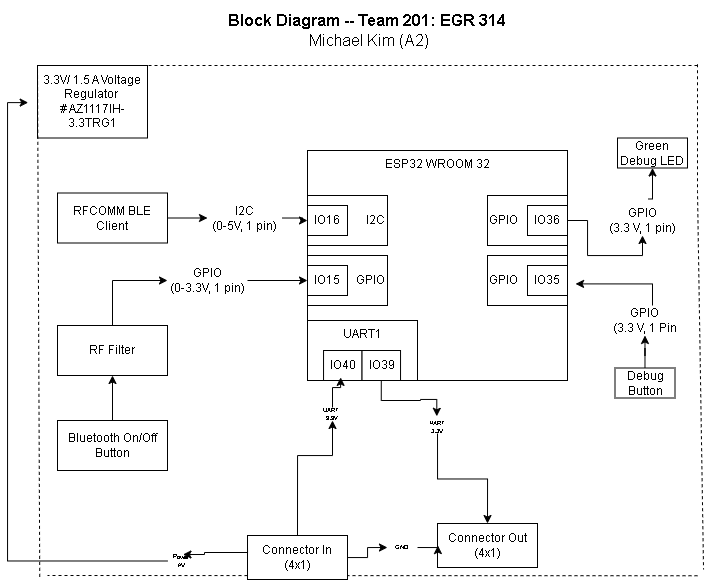

The diagram above was exported from draw.io. Its source (the exported page's mxGraphModel, read from the mxfile embedded in the PNG):
<mxGraphModel dx="1703" dy="651" grid="1" gridSize="10" guides="1" tooltips="1" connect="1" arrows="1" fold="1" page="1" pageScale="1" pageWidth="850" pageHeight="1100" math="0" shadow="0">
  <root>
    <mxCell id="0" />
    <mxCell id="1" parent="0" />
    <mxCell id="l2DhuvIKVBCusMQ7jbff-1" parent="1" style="rounded=0;whiteSpace=wrap;html=1;verticalAlign=top;fillColor=none;movable=1;resizable=1;rotatable=1;deletable=1;editable=1;locked=0;connectable=1;" value="ESP32 WROOM 32" vertex="1">
      <mxGeometry height="230" width="260" x="280" y="155" as="geometry" />
    </mxCell>
    <mxCell id="l2DhuvIKVBCusMQ7jbff-3" connectable="0" parent="1" style="group" value="" vertex="1">
      <mxGeometry height="50" width="80" x="280" y="215" as="geometry" />
    </mxCell>
    <mxCell id="l2DhuvIKVBCusMQ7jbff-4" parent="l2DhuvIKVBCusMQ7jbff-3" style="rounded=0;whiteSpace=wrap;html=1;align=right;" value="I2C" vertex="1">
      <mxGeometry height="50" width="80" y="-15" as="geometry" />
    </mxCell>
    <mxCell id="l2DhuvIKVBCusMQ7jbff-5" parent="l2DhuvIKVBCusMQ7jbff-3" style="rounded=0;whiteSpace=wrap;html=1;" value="IO16" vertex="1">
      <mxGeometry height="30" width="40" y="-5" as="geometry" />
    </mxCell>
    <mxCell id="l2DhuvIKVBCusMQ7jbff-6" connectable="0" parent="1" style="group" value="" vertex="1">
      <mxGeometry height="60" width="160" x="280" y="325" as="geometry" />
    </mxCell>
    <mxCell id="l2DhuvIKVBCusMQ7jbff-7" parent="l2DhuvIKVBCusMQ7jbff-6" style="rounded=0;whiteSpace=wrap;html=1;fillColor=none;verticalAlign=top;" value="UART1" vertex="1">
      <mxGeometry height="60" width="110" as="geometry" />
    </mxCell>
    <mxCell id="l2DhuvIKVBCusMQ7jbff-8" parent="l2DhuvIKVBCusMQ7jbff-6" style="rounded=0;whiteSpace=wrap;html=1;" value="IO40" vertex="1">
      <mxGeometry height="30" width="38.50267379679145" x="16.037647058823495" y="30" as="geometry" />
    </mxCell>
    <mxCell id="l2DhuvIKVBCusMQ7jbff-9" parent="l2DhuvIKVBCusMQ7jbff-6" style="rounded=0;whiteSpace=wrap;html=1;" value="IO39" vertex="1">
      <mxGeometry height="30" width="38.50267379679145" x="54.541176470588276" y="30" as="geometry" />
    </mxCell>
    <mxCell id="l2DhuvIKVBCusMQ7jbff-10" parent="1" style="rounded=0;whiteSpace=wrap;html=1;align=left;" value="GPIO" vertex="1">
      <mxGeometry height="50" width="80" x="460" y="260" as="geometry" />
    </mxCell>
    <mxCell id="l2DhuvIKVBCusMQ7jbff-12" parent="1" style="rounded=0;whiteSpace=wrap;html=1;" value="IO35" vertex="1">
      <mxGeometry height="30" width="40" x="500" y="270" as="geometry" />
    </mxCell>
    <mxCell id="qphEH4Y_Mj3yiDJ5tWTS-4" edge="1" parent="1" source="l2DhuvIKVBCusMQ7jbff-14" style="edgeStyle=orthogonalEdgeStyle;rounded=0;orthogonalLoop=1;jettySize=auto;html=1;" target="XgcocAr9CucPJe4WhPRa-15" value="">
      <mxGeometry relative="1" as="geometry" />
    </mxCell>
    <mxCell id="l2DhuvIKVBCusMQ7jbff-14" parent="1" style="rounded=0;whiteSpace=wrap;html=1;" value="&lt;div&gt;RFCOMM BLE Client&lt;/div&gt;" vertex="1">
      <mxGeometry height="50" width="110" x="30" y="197.5" as="geometry" />
    </mxCell>
    <mxCell id="l2DhuvIKVBCusMQ7jbff-29" parent="1" style="rounded=0;whiteSpace=wrap;html=1;align=left;" value="GPIO" vertex="1">
      <mxGeometry height="50" width="80" x="460" y="200" as="geometry" />
    </mxCell>
    <mxCell id="l2DhuvIKVBCusMQ7jbff-30" edge="1" parent="1" source="XgcocAr9CucPJe4WhPRa-8" style="edgeStyle=orthogonalEdgeStyle;rounded=0;orthogonalLoop=1;jettySize=auto;html=1;exitX=0.583;exitY=-0.217;exitDx=0;exitDy=0;entryX=0.5;entryY=1;entryDx=0;entryDy=0;exitPerimeter=0;" target="l2DhuvIKVBCusMQ7jbff-38">
      <mxGeometry relative="1" as="geometry">
        <mxPoint x="565" y="202.5" as="targetPoint" />
      </mxGeometry>
    </mxCell>
    <mxCell id="l2DhuvIKVBCusMQ7jbff-31" parent="1" style="rounded=0;whiteSpace=wrap;html=1;" value="IO36" vertex="1">
      <mxGeometry height="30" width="40" x="500" y="210" as="geometry" />
    </mxCell>
    <mxCell id="qphEH4Y_Mj3yiDJ5tWTS-23" edge="1" parent="1" source="l2DhuvIKVBCusMQ7jbff-32" style="edgeStyle=orthogonalEdgeStyle;rounded=0;orthogonalLoop=1;jettySize=auto;html=1;entryX=0;entryY=0.5;entryDx=0;entryDy=0;exitX=0.5;exitY=0;exitDx=0;exitDy=0;" target="qphEH4Y_Mj3yiDJ5tWTS-21" value="">
      <mxGeometry relative="1" as="geometry" />
    </mxCell>
    <mxCell id="l2DhuvIKVBCusMQ7jbff-32" parent="1" style="rounded=0;whiteSpace=wrap;html=1;" value="&lt;div&gt;RF Filter&lt;/div&gt;" vertex="1">
      <mxGeometry height="50" width="110" x="30" y="330" as="geometry" />
    </mxCell>
    <mxCell id="l2DhuvIKVBCusMQ7jbff-34" parent="1" style="rounded=0;whiteSpace=wrap;html=1;align=right;" value="GPIO" vertex="1">
      <mxGeometry height="50" width="80" x="280" y="260" as="geometry" />
    </mxCell>
    <mxCell id="l2DhuvIKVBCusMQ7jbff-36" parent="1" style="rounded=0;whiteSpace=wrap;html=1;" value="IO15" vertex="1">
      <mxGeometry height="30" width="40" x="280" y="270" as="geometry" />
    </mxCell>
    <mxCell id="3zzAzGpuOB6rUpa9Noed-7" edge="1" parent="1" source="l2DhuvIKVBCusMQ7jbff-37" style="edgeStyle=orthogonalEdgeStyle;rounded=0;orthogonalLoop=1;jettySize=auto;html=1;" target="XgcocAr9CucPJe4WhPRa-10" value="">
      <mxGeometry relative="1" as="geometry" />
    </mxCell>
    <mxCell id="l2DhuvIKVBCusMQ7jbff-37" parent="1" style="rounded=0;whiteSpace=wrap;html=1;" value="Debug Button" vertex="1">
      <mxGeometry height="30" width="60" x="587.5" y="372.5" as="geometry" />
    </mxCell>
    <mxCell id="l2DhuvIKVBCusMQ7jbff-38" parent="1" style="rounded=0;whiteSpace=wrap;html=1;" value="&lt;div&gt;Green Debug LED&lt;/div&gt;" vertex="1">
      <mxGeometry height="30" width="70" x="590" y="142.5" as="geometry" />
    </mxCell>
    <mxCell id="qphEH4Y_Mj3yiDJ5tWTS-1" edge="1" parent="1" source="l2DhuvIKVBCusMQ7jbff-43" style="edgeStyle=orthogonalEdgeStyle;rounded=0;orthogonalLoop=1;jettySize=auto;html=1;" target="l2DhuvIKVBCusMQ7jbff-32" value="">
      <mxGeometry relative="1" as="geometry" />
    </mxCell>
    <mxCell id="l2DhuvIKVBCusMQ7jbff-43" parent="1" style="rounded=0;whiteSpace=wrap;html=1;" value="Bluetooth On/Off Button" vertex="1">
      <mxGeometry height="50" width="110" x="30" y="425" as="geometry" />
    </mxCell>
    <mxCell id="XgcocAr9CucPJe4WhPRa-9" edge="1" parent="1" source="l2DhuvIKVBCusMQ7jbff-31" style="edgeStyle=orthogonalEdgeStyle;rounded=0;orthogonalLoop=1;jettySize=auto;html=1;exitX=1;exitY=0.5;exitDx=0;exitDy=0;entryX=0.5;entryY=1;entryDx=0;entryDy=0;" target="XgcocAr9CucPJe4WhPRa-8" value="">
      <mxGeometry relative="1" as="geometry">
        <mxPoint x="540" y="225.5" as="sourcePoint" />
        <mxPoint x="625" y="172.5" as="targetPoint" />
      </mxGeometry>
    </mxCell>
    <mxCell id="XgcocAr9CucPJe4WhPRa-8" parent="1" style="text;html=1;align=center;verticalAlign=middle;whiteSpace=wrap;rounded=0;" value="GPIO&lt;br&gt;&lt;div&gt;(3.3 V, 1 pin)&lt;/div&gt;" vertex="1">
      <mxGeometry height="30" width="70" x="580" y="210" as="geometry" />
    </mxCell>
    <mxCell id="3zzAzGpuOB6rUpa9Noed-8" edge="1" parent="1" source="XgcocAr9CucPJe4WhPRa-10" style="edgeStyle=orthogonalEdgeStyle;rounded=0;orthogonalLoop=1;jettySize=auto;html=1;entryX=1.031;entryY=0.58;entryDx=0;entryDy=0;entryPerimeter=0;" target="l2DhuvIKVBCusMQ7jbff-1" value="">
      <mxGeometry relative="1" as="geometry">
        <Array as="points">
          <mxPoint x="625" y="288.5" />
        </Array>
      </mxGeometry>
    </mxCell>
    <mxCell id="XgcocAr9CucPJe4WhPRa-10" parent="1" style="text;html=1;align=center;verticalAlign=middle;whiteSpace=wrap;rounded=0;" value="GPIO&lt;div&gt;(3.3 V, 1 Pin&lt;/div&gt;" vertex="1">
      <mxGeometry height="30" width="75" x="580" y="310" as="geometry" />
    </mxCell>
    <mxCell id="qphEH4Y_Mj3yiDJ5tWTS-3" edge="1" parent="1" source="XgcocAr9CucPJe4WhPRa-15" style="edgeStyle=orthogonalEdgeStyle;rounded=0;orthogonalLoop=1;jettySize=auto;html=1;entryX=0;entryY=0.5;entryDx=0;entryDy=0;" target="l2DhuvIKVBCusMQ7jbff-4" value="">
      <mxGeometry relative="1" as="geometry" />
    </mxCell>
    <mxCell id="XgcocAr9CucPJe4WhPRa-15" parent="1" style="text;html=1;align=center;verticalAlign=middle;whiteSpace=wrap;rounded=0;" value="I2C&lt;br&gt;&lt;div&gt;(0-5V, 1 pin)&lt;/div&gt;" vertex="1">
      <mxGeometry height="30" width="75" x="180" y="207.5" as="geometry" />
    </mxCell>
    <mxCell id="XgcocAr9CucPJe4WhPRa-21" parent="1" style="text;html=1;strokeColor=none;fillColor=none;align=center;verticalAlign=middle;whiteSpace=wrap;rounded=0;fontSize=16;" value="&lt;div style=&quot;font-size: 16px&quot;&gt;&lt;b style=&quot;font-size: 16px&quot;&gt;Block Diagram -- Team 201: EGR 314&lt;/b&gt;&lt;/div&gt;&lt;div style=&quot;font-size: 16px&quot;&gt;&amp;nbsp;Michael Kim (A2)&lt;br style=&quot;font-size: 16px&quot;&gt;&lt;/div&gt;" vertex="1">
      <mxGeometry height="60" width="660" x="10" y="5" as="geometry" />
    </mxCell>
    <mxCell id="XgcocAr9CucPJe4WhPRa-24" parent="1" style="rounded=0;whiteSpace=wrap;html=1;" value="3.3V/ 1.5 A Voltage Regulator&amp;nbsp;&lt;div&gt;&lt;font style=&quot;color: rgb(0, 0, 0);&quot;&gt;#&amp;nbsp;AZ1117IH-3.3TRG1&lt;/font&gt;&lt;/div&gt;" vertex="1">
      <mxGeometry height="72.5" width="110" x="10" y="70" as="geometry" />
    </mxCell>
    <mxCell id="XgcocAr9CucPJe4WhPRa-26" edge="1" parent="1" style="endArrow=none;dashed=1;html=1;rounded=0;" value="">
      <mxGeometry height="50" relative="1" width="50" as="geometry">
        <mxPoint x="670" y="70" as="sourcePoint" />
        <mxPoint x="10" y="70" as="targetPoint" />
      </mxGeometry>
    </mxCell>
    <mxCell id="XgcocAr9CucPJe4WhPRa-28" edge="1" parent="1" style="endArrow=none;dashed=1;html=1;rounded=0;" value="">
      <mxGeometry height="50" relative="1" width="50" as="geometry">
        <mxPoint x="670" y="580.25" as="sourcePoint" />
        <mxPoint x="20" y="580" as="targetPoint" />
      </mxGeometry>
    </mxCell>
    <mxCell id="qphEH4Y_Mj3yiDJ5tWTS-15" edge="1" parent="1" source="3zzAzGpuOB6rUpa9Noed-14" style="edgeStyle=orthogonalEdgeStyle;rounded=0;orthogonalLoop=1;jettySize=auto;html=1;entryX=0.444;entryY=0.897;entryDx=0;entryDy=0;entryPerimeter=0;" target="l2DhuvIKVBCusMQ7jbff-8" value="">
      <mxGeometry relative="1" as="geometry" />
    </mxCell>
    <mxCell id="3zzAzGpuOB6rUpa9Noed-14" parent="1" style="text;html=1;align=center;verticalAlign=middle;whiteSpace=wrap;rounded=0;fontSize=6;" value="UART&amp;nbsp;&lt;div&gt;3.3V&lt;/div&gt;" vertex="1">
      <mxGeometry height="13" width="30" x="290" y="412" as="geometry" />
    </mxCell>
    <mxCell id="3zzAzGpuOB6rUpa9Noed-17" edge="1" parent="1" source="qphEH4Y_Mj3yiDJ5tWTS-6" style="edgeStyle=orthogonalEdgeStyle;rounded=0;orthogonalLoop=1;jettySize=auto;html=1;exitX=0.5;exitY=0;exitDx=0;exitDy=0;" target="3zzAzGpuOB6rUpa9Noed-14" value="">
      <mxGeometry relative="1" as="geometry">
        <Array as="points">
          <mxPoint x="270" y="460" />
          <mxPoint x="305" y="460" />
        </Array>
        <mxPoint x="360" y="482.5" as="sourcePoint" />
      </mxGeometry>
    </mxCell>
    <mxCell id="qphEH4Y_Mj3yiDJ5tWTS-19" edge="1" parent="1" source="I8e4Apa2s0od4ye1crZS-3" style="edgeStyle=orthogonalEdgeStyle;rounded=0;orthogonalLoop=1;jettySize=auto;html=1;entryX=0.5;entryY=0;entryDx=0;entryDy=0;" target="qphEH4Y_Mj3yiDJ5tWTS-5" value="">
      <mxGeometry relative="1" as="geometry" />
    </mxCell>
    <mxCell id="I8e4Apa2s0od4ye1crZS-3" parent="1" style="text;html=1;align=center;verticalAlign=middle;whiteSpace=wrap;rounded=0;fontSize=6;rotation=4;" value="UART&lt;div&gt;3.3V&lt;/div&gt;" vertex="1">
      <mxGeometry height="13" width="30" x="395" y="425" as="geometry" />
    </mxCell>
    <mxCell id="XgcocAr9CucPJe4WhPRa-25" edge="1" parent="1" style="endArrow=none;dashed=1;html=1;rounded=0;exitX=0.018;exitY=0.993;exitDx=0;exitDy=0;exitPerimeter=0;" value="">
      <mxGeometry height="50" relative="1" width="50" as="geometry">
        <mxPoint x="12.240000000000009" y="581.3599999999999" as="sourcePoint" />
        <mxPoint x="10" y="70" as="targetPoint" />
      </mxGeometry>
    </mxCell>
    <mxCell id="XgcocAr9CucPJe4WhPRa-27" edge="1" parent="1" style="endArrow=none;dashed=1;html=1;rounded=0;entryX=0.967;entryY=0.858;entryDx=0;entryDy=0;entryPerimeter=0;" value="">
      <mxGeometry height="50" relative="1" width="50" as="geometry">
        <Array as="points">
          <mxPoint x="670" y="196.25" />
        </Array>
        <mxPoint x="670" y="68.75" as="sourcePoint" />
        <mxPoint x="676.04" y="573.9949999999999" as="targetPoint" />
      </mxGeometry>
    </mxCell>
    <mxCell id="qphEH4Y_Mj3yiDJ5tWTS-5" parent="1" style="rounded=0;whiteSpace=wrap;html=1;" value="Connector Out&lt;br&gt;(4x1)" vertex="1">
      <mxGeometry height="44" width="100" x="410" y="528" as="geometry" />
    </mxCell>
    <mxCell id="qphEH4Y_Mj3yiDJ5tWTS-7" edge="1" parent="1" source="qphEH4Y_Mj3yiDJ5tWTS-8" style="edgeStyle=orthogonalEdgeStyle;rounded=0;orthogonalLoop=1;jettySize=auto;html=1;entryX=0.001;entryY=0.081;entryDx=0;entryDy=0;entryPerimeter=0;" value="">
      <mxGeometry relative="1" as="geometry">
        <Array as="points">
          <mxPoint x="-20" y="566" />
          <mxPoint x="-20" y="107" />
        </Array>
        <mxPoint x="0.6800000000000637" y="107.12" as="targetPoint" />
      </mxGeometry>
    </mxCell>
    <mxCell id="qphEH4Y_Mj3yiDJ5tWTS-14" edge="1" parent="1" source="qphEH4Y_Mj3yiDJ5tWTS-6" style="edgeStyle=orthogonalEdgeStyle;rounded=0;orthogonalLoop=1;jettySize=auto;html=1;" target="qphEH4Y_Mj3yiDJ5tWTS-11" value="">
      <mxGeometry relative="1" as="geometry" />
    </mxCell>
    <mxCell id="qphEH4Y_Mj3yiDJ5tWTS-6" parent="1" style="rounded=0;whiteSpace=wrap;html=1;" value="Connector In&lt;br&gt;(4x1)" vertex="1">
      <mxGeometry height="44" width="100" x="220" y="540" as="geometry" />
    </mxCell>
    <mxCell id="qphEH4Y_Mj3yiDJ5tWTS-10" edge="1" parent="1" source="qphEH4Y_Mj3yiDJ5tWTS-6" style="edgeStyle=orthogonalEdgeStyle;rounded=0;orthogonalLoop=1;jettySize=auto;html=1;exitX=0;exitY=0.25;exitDx=0;exitDy=0;entryX=0.5;entryY=0;entryDx=0;entryDy=0;" target="qphEH4Y_Mj3yiDJ5tWTS-8" value="">
      <mxGeometry relative="1" as="geometry">
        <Array as="points">
          <mxPoint x="220" y="557" />
          <mxPoint x="177" y="557" />
          <mxPoint x="177" y="559" />
        </Array>
      </mxGeometry>
    </mxCell>
    <mxCell id="qphEH4Y_Mj3yiDJ5tWTS-8" parent="1" style="text;html=1;align=center;verticalAlign=middle;whiteSpace=wrap;rounded=0;fontSize=6;rotation=4;" value="Power&amp;nbsp;&lt;div&gt;#V&lt;/div&gt;" vertex="1">
      <mxGeometry height="13" width="30" x="139.99687783323418" y="559.0005134328508" as="geometry" />
    </mxCell>
    <mxCell id="qphEH4Y_Mj3yiDJ5tWTS-12" edge="1" parent="1" source="qphEH4Y_Mj3yiDJ5tWTS-11" style="edgeStyle=orthogonalEdgeStyle;rounded=0;orthogonalLoop=1;jettySize=auto;html=1;" target="qphEH4Y_Mj3yiDJ5tWTS-5" value="">
      <mxGeometry relative="1" as="geometry" />
    </mxCell>
    <mxCell id="qphEH4Y_Mj3yiDJ5tWTS-11" parent="1" style="text;html=1;align=center;verticalAlign=middle;whiteSpace=wrap;rounded=0;fontSize=6;rotation=4;" value="GND" vertex="1">
      <mxGeometry height="13" width="30" x="359.9968778332342" y="545.5005134328508" as="geometry" />
    </mxCell>
    <mxCell id="qphEH4Y_Mj3yiDJ5tWTS-20" edge="1" parent="1" source="l2DhuvIKVBCusMQ7jbff-9" style="edgeStyle=orthogonalEdgeStyle;rounded=0;orthogonalLoop=1;jettySize=auto;html=1;exitX=0.5;exitY=1;exitDx=0;exitDy=0;entryX=0.452;entryY=-0.318;entryDx=0;entryDy=0;entryPerimeter=0;" target="I8e4Apa2s0od4ye1crZS-3" value="">
      <mxGeometry relative="1" as="geometry" />
    </mxCell>
    <mxCell id="qphEH4Y_Mj3yiDJ5tWTS-22" edge="1" parent="1" source="qphEH4Y_Mj3yiDJ5tWTS-21" style="edgeStyle=orthogonalEdgeStyle;rounded=0;orthogonalLoop=1;jettySize=auto;html=1;" target="l2DhuvIKVBCusMQ7jbff-36" value="">
      <mxGeometry relative="1" as="geometry" />
    </mxCell>
    <mxCell id="qphEH4Y_Mj3yiDJ5tWTS-21" parent="1" style="text;html=1;align=center;verticalAlign=middle;whiteSpace=wrap;rounded=0;" value="GPIO&lt;br&gt;&lt;div&gt;(0-3.3V, 1 pin)&lt;/div&gt;" vertex="1">
      <mxGeometry height="30" width="80" x="140" y="270" as="geometry" />
    </mxCell>
  </root>
</mxGraphModel>